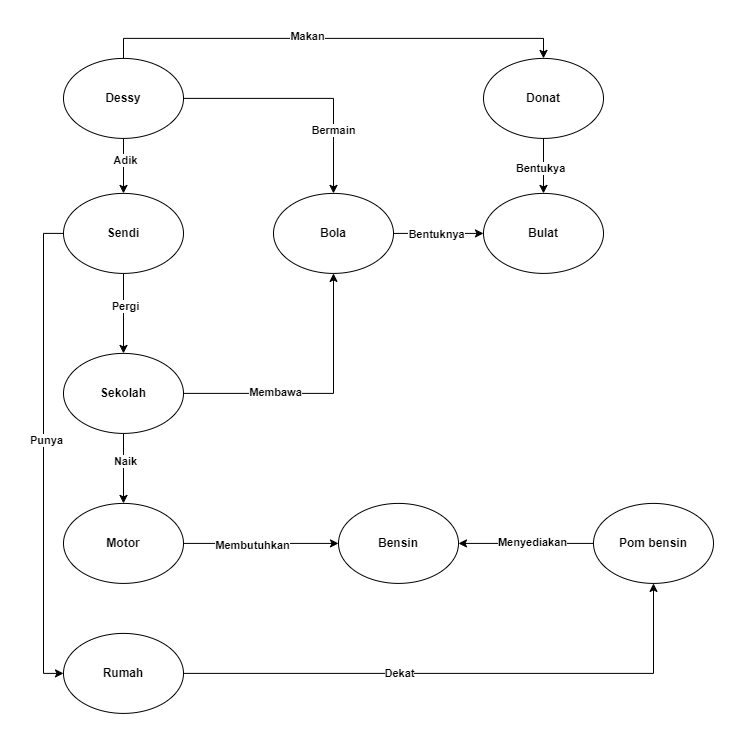

The diagram above was exported from draw.io. Its source (the exported page's mxGraphModel, read from the mxfile embedded in the PNG):
<mxGraphModel dx="1433" dy="580" grid="1" gridSize="10" guides="1" tooltips="1" connect="1" arrows="1" fold="1" page="1" pageScale="1" pageWidth="850" pageHeight="1100" math="0" shadow="0">
  <root>
    <mxCell id="0" />
    <mxCell id="1" parent="0" />
    <mxCell id="T0I__x-V3dmkGsh5BwSw-15" value="" style="edgeStyle=orthogonalEdgeStyle;rounded=0;orthogonalLoop=1;jettySize=auto;html=1;entryX=0.5;entryY=0;entryDx=0;entryDy=0;exitX=0.5;exitY=0;exitDx=0;exitDy=0;fontStyle=1" edge="1" parent="1" source="T0I__x-V3dmkGsh5BwSw-2" target="T0I__x-V3dmkGsh5BwSw-3">
      <mxGeometry relative="1" as="geometry">
        <mxPoint x="369.99999999999994" y="272.90999999999997" as="targetPoint" />
      </mxGeometry>
    </mxCell>
    <mxCell id="T0I__x-V3dmkGsh5BwSw-17" value="Makan" style="edgeLabel;html=1;align=center;verticalAlign=middle;resizable=0;points=[];fontStyle=1" vertex="1" connectable="0" parent="T0I__x-V3dmkGsh5BwSw-15">
      <mxGeometry x="-0.1167" y="2" relative="1" as="geometry">
        <mxPoint as="offset" />
      </mxGeometry>
    </mxCell>
    <mxCell id="T0I__x-V3dmkGsh5BwSw-23" value="" style="edgeStyle=orthogonalEdgeStyle;rounded=0;orthogonalLoop=1;jettySize=auto;html=1;fontStyle=1" edge="1" parent="1" source="T0I__x-V3dmkGsh5BwSw-2" target="T0I__x-V3dmkGsh5BwSw-7">
      <mxGeometry relative="1" as="geometry" />
    </mxCell>
    <mxCell id="T0I__x-V3dmkGsh5BwSw-24" value="Adik" style="edgeLabel;html=1;align=center;verticalAlign=middle;resizable=0;points=[];fontStyle=1" vertex="1" connectable="0" parent="T0I__x-V3dmkGsh5BwSw-23">
      <mxGeometry x="-0.2444" y="1" relative="1" as="geometry">
        <mxPoint as="offset" />
      </mxGeometry>
    </mxCell>
    <mxCell id="T0I__x-V3dmkGsh5BwSw-31" value="" style="edgeStyle=orthogonalEdgeStyle;rounded=0;orthogonalLoop=1;jettySize=auto;html=1;entryX=0.5;entryY=0;entryDx=0;entryDy=0;fontStyle=1" edge="1" parent="1" source="T0I__x-V3dmkGsh5BwSw-2" target="T0I__x-V3dmkGsh5BwSw-10">
      <mxGeometry relative="1" as="geometry">
        <mxPoint x="369.99999999999994" y="272.90999999999997" as="targetPoint" />
      </mxGeometry>
    </mxCell>
    <mxCell id="T0I__x-V3dmkGsh5BwSw-32" value="Bermain" style="edgeLabel;html=1;align=center;verticalAlign=middle;resizable=0;points=[];fontStyle=1" vertex="1" connectable="0" parent="T0I__x-V3dmkGsh5BwSw-31">
      <mxGeometry x="0.4824" y="-1" relative="1" as="geometry">
        <mxPoint as="offset" />
      </mxGeometry>
    </mxCell>
    <mxCell id="T0I__x-V3dmkGsh5BwSw-2" value="Dessy" style="ellipse;whiteSpace=wrap;html=1;fontStyle=1" vertex="1" parent="1">
      <mxGeometry x="110" y="232.91" width="120" height="80" as="geometry" />
    </mxCell>
    <mxCell id="T0I__x-V3dmkGsh5BwSw-21" value="" style="edgeStyle=orthogonalEdgeStyle;rounded=0;orthogonalLoop=1;jettySize=auto;html=1;entryX=0.5;entryY=0;entryDx=0;entryDy=0;fontStyle=1" edge="1" parent="1" source="T0I__x-V3dmkGsh5BwSw-3" target="T0I__x-V3dmkGsh5BwSw-6">
      <mxGeometry relative="1" as="geometry">
        <mxPoint x="590" y="397.90999999999997" as="targetPoint" />
        <Array as="points" />
      </mxGeometry>
    </mxCell>
    <mxCell id="T0I__x-V3dmkGsh5BwSw-22" value="Bentukya" style="edgeLabel;html=1;align=center;verticalAlign=middle;resizable=0;points=[];fontStyle=1" vertex="1" connectable="0" parent="T0I__x-V3dmkGsh5BwSw-21">
      <mxGeometry x="0.1407" y="2" relative="1" as="geometry">
        <mxPoint x="-6" y="-2" as="offset" />
      </mxGeometry>
    </mxCell>
    <mxCell id="T0I__x-V3dmkGsh5BwSw-3" value="Donat" style="ellipse;whiteSpace=wrap;html=1;fontStyle=1" vertex="1" parent="1">
      <mxGeometry x="530" y="232.91" width="120" height="80" as="geometry" />
    </mxCell>
    <mxCell id="T0I__x-V3dmkGsh5BwSw-6" value="Bulat" style="ellipse;whiteSpace=wrap;html=1;fontStyle=1" vertex="1" parent="1">
      <mxGeometry x="530" y="367.90999999999997" width="120" height="80" as="geometry" />
    </mxCell>
    <mxCell id="T0I__x-V3dmkGsh5BwSw-25" value="" style="edgeStyle=orthogonalEdgeStyle;rounded=0;orthogonalLoop=1;jettySize=auto;html=1;fontStyle=1" edge="1" parent="1" source="T0I__x-V3dmkGsh5BwSw-7" target="T0I__x-V3dmkGsh5BwSw-9">
      <mxGeometry relative="1" as="geometry" />
    </mxCell>
    <mxCell id="T0I__x-V3dmkGsh5BwSw-27" value="Pergi" style="edgeLabel;html=1;align=center;verticalAlign=middle;resizable=0;points=[];fontStyle=1" vertex="1" connectable="0" parent="T0I__x-V3dmkGsh5BwSw-25">
      <mxGeometry x="-0.2" y="1" relative="1" as="geometry">
        <mxPoint as="offset" />
      </mxGeometry>
    </mxCell>
    <mxCell id="T0I__x-V3dmkGsh5BwSw-47" value="" style="edgeStyle=orthogonalEdgeStyle;rounded=0;orthogonalLoop=1;jettySize=auto;html=1;entryX=0;entryY=0.5;entryDx=0;entryDy=0;exitX=0;exitY=0.5;exitDx=0;exitDy=0;fontStyle=1" edge="1" parent="1" source="T0I__x-V3dmkGsh5BwSw-7" target="T0I__x-V3dmkGsh5BwSw-13">
      <mxGeometry relative="1" as="geometry">
        <mxPoint x="-3.4139358007223564e-15" y="857.91" as="targetPoint" />
      </mxGeometry>
    </mxCell>
    <mxCell id="T0I__x-V3dmkGsh5BwSw-50" value="Punya" style="edgeLabel;html=1;align=center;verticalAlign=middle;resizable=0;points=[];fontStyle=1" vertex="1" connectable="0" parent="T0I__x-V3dmkGsh5BwSw-47">
      <mxGeometry x="-0.0536" y="2" relative="1" as="geometry">
        <mxPoint as="offset" />
      </mxGeometry>
    </mxCell>
    <mxCell id="T0I__x-V3dmkGsh5BwSw-7" value="Sendi" style="ellipse;whiteSpace=wrap;html=1;fontStyle=1" vertex="1" parent="1">
      <mxGeometry x="110" y="367.90999999999997" width="120" height="80" as="geometry" />
    </mxCell>
    <mxCell id="T0I__x-V3dmkGsh5BwSw-41" value="" style="edgeStyle=orthogonalEdgeStyle;rounded=0;orthogonalLoop=1;jettySize=auto;html=1;fontStyle=1" edge="1" parent="1" source="T0I__x-V3dmkGsh5BwSw-8" target="T0I__x-V3dmkGsh5BwSw-11">
      <mxGeometry relative="1" as="geometry" />
    </mxCell>
    <mxCell id="T0I__x-V3dmkGsh5BwSw-42" value="Membutuhkan" style="edgeLabel;html=1;align=center;verticalAlign=middle;resizable=0;points=[];fontStyle=1" vertex="1" connectable="0" parent="T0I__x-V3dmkGsh5BwSw-41">
      <mxGeometry x="-0.1111" y="-2" relative="1" as="geometry">
        <mxPoint as="offset" />
      </mxGeometry>
    </mxCell>
    <mxCell id="T0I__x-V3dmkGsh5BwSw-8" value="Motor" style="ellipse;whiteSpace=wrap;html=1;fontStyle=1" vertex="1" parent="1">
      <mxGeometry x="110" y="677.91" width="120" height="80" as="geometry" />
    </mxCell>
    <mxCell id="T0I__x-V3dmkGsh5BwSw-26" value="" style="edgeStyle=orthogonalEdgeStyle;rounded=0;orthogonalLoop=1;jettySize=auto;html=1;fontStyle=1" edge="1" parent="1" source="T0I__x-V3dmkGsh5BwSw-9" target="T0I__x-V3dmkGsh5BwSw-8">
      <mxGeometry relative="1" as="geometry" />
    </mxCell>
    <mxCell id="T0I__x-V3dmkGsh5BwSw-29" value="Naik" style="edgeLabel;html=1;align=center;verticalAlign=middle;resizable=0;points=[];fontStyle=1" vertex="1" connectable="0" parent="T0I__x-V3dmkGsh5BwSw-26">
      <mxGeometry x="-0.2" y="1" relative="1" as="geometry">
        <mxPoint as="offset" />
      </mxGeometry>
    </mxCell>
    <mxCell id="T0I__x-V3dmkGsh5BwSw-37" value="" style="edgeStyle=orthogonalEdgeStyle;rounded=0;orthogonalLoop=1;jettySize=auto;html=1;entryX=0.5;entryY=1;entryDx=0;entryDy=0;fontStyle=1" edge="1" parent="1" source="T0I__x-V3dmkGsh5BwSw-9" target="T0I__x-V3dmkGsh5BwSw-10">
      <mxGeometry relative="1" as="geometry">
        <mxPoint x="369.99999999999994" y="567.91" as="targetPoint" />
      </mxGeometry>
    </mxCell>
    <mxCell id="T0I__x-V3dmkGsh5BwSw-38" value="Membawa" style="edgeLabel;html=1;align=center;verticalAlign=middle;resizable=0;points=[];fontStyle=1" vertex="1" connectable="0" parent="T0I__x-V3dmkGsh5BwSw-37">
      <mxGeometry x="-0.3231" y="4" relative="1" as="geometry">
        <mxPoint y="3" as="offset" />
      </mxGeometry>
    </mxCell>
    <mxCell id="T0I__x-V3dmkGsh5BwSw-9" value="Sekolah" style="ellipse;whiteSpace=wrap;html=1;fontStyle=1" vertex="1" parent="1">
      <mxGeometry x="110" y="527.91" width="120" height="80" as="geometry" />
    </mxCell>
    <mxCell id="T0I__x-V3dmkGsh5BwSw-39" value="" style="edgeStyle=orthogonalEdgeStyle;rounded=0;orthogonalLoop=1;jettySize=auto;html=1;fontStyle=1" edge="1" parent="1" source="T0I__x-V3dmkGsh5BwSw-10" target="T0I__x-V3dmkGsh5BwSw-6">
      <mxGeometry relative="1" as="geometry" />
    </mxCell>
    <mxCell id="T0I__x-V3dmkGsh5BwSw-40" value="Bentuknya" style="edgeLabel;html=1;align=center;verticalAlign=middle;resizable=0;points=[];fontStyle=1" vertex="1" connectable="0" parent="T0I__x-V3dmkGsh5BwSw-39">
      <mxGeometry x="-0.2" y="-1" relative="1" as="geometry">
        <mxPoint x="7" as="offset" />
      </mxGeometry>
    </mxCell>
    <mxCell id="T0I__x-V3dmkGsh5BwSw-10" value="Bola" style="ellipse;whiteSpace=wrap;html=1;fontStyle=1" vertex="1" parent="1">
      <mxGeometry x="319.99999999999994" y="367.90999999999997" width="120" height="80" as="geometry" />
    </mxCell>
    <mxCell id="T0I__x-V3dmkGsh5BwSw-11" value="Bensin" style="ellipse;whiteSpace=wrap;html=1;fontStyle=1" vertex="1" parent="1">
      <mxGeometry x="384.99999999999994" y="677.91" width="120" height="80" as="geometry" />
    </mxCell>
    <mxCell id="T0I__x-V3dmkGsh5BwSw-44" value="" style="edgeStyle=orthogonalEdgeStyle;rounded=0;orthogonalLoop=1;jettySize=auto;html=1;entryX=1;entryY=0.5;entryDx=0;entryDy=0;exitX=0;exitY=0.5;exitDx=0;exitDy=0;fontStyle=1" edge="1" parent="1" source="T0I__x-V3dmkGsh5BwSw-12" target="T0I__x-V3dmkGsh5BwSw-11">
      <mxGeometry relative="1" as="geometry">
        <mxPoint x="489.99999999999994" y="707.91" as="targetPoint" />
      </mxGeometry>
    </mxCell>
    <mxCell id="T0I__x-V3dmkGsh5BwSw-45" value="Menyediakan" style="edgeLabel;html=1;align=center;verticalAlign=middle;resizable=0;points=[];fontStyle=1" vertex="1" connectable="0" parent="T0I__x-V3dmkGsh5BwSw-44">
      <mxGeometry x="0.1556" y="-1" relative="1" as="geometry">
        <mxPoint x="16" as="offset" />
      </mxGeometry>
    </mxCell>
    <mxCell id="T0I__x-V3dmkGsh5BwSw-12" value="Pom bensin" style="ellipse;whiteSpace=wrap;html=1;fontStyle=1" vertex="1" parent="1">
      <mxGeometry x="640" y="677.91" width="120" height="80" as="geometry" />
    </mxCell>
    <mxCell id="T0I__x-V3dmkGsh5BwSw-52" value="" style="edgeStyle=orthogonalEdgeStyle;rounded=0;orthogonalLoop=1;jettySize=auto;html=1;entryX=0.5;entryY=1;entryDx=0;entryDy=0;fontStyle=1" edge="1" parent="1" source="T0I__x-V3dmkGsh5BwSw-13" target="T0I__x-V3dmkGsh5BwSw-12">
      <mxGeometry relative="1" as="geometry">
        <mxPoint x="369.99999999999994" y="847.91" as="targetPoint" />
      </mxGeometry>
    </mxCell>
    <mxCell id="T0I__x-V3dmkGsh5BwSw-53" value="Dekat" style="edgeLabel;html=1;align=center;verticalAlign=middle;resizable=0;points=[];fontStyle=1" vertex="1" connectable="0" parent="T0I__x-V3dmkGsh5BwSw-52">
      <mxGeometry x="-0.2283" relative="1" as="geometry">
        <mxPoint as="offset" />
      </mxGeometry>
    </mxCell>
    <mxCell id="T0I__x-V3dmkGsh5BwSw-13" value="Rumah" style="ellipse;whiteSpace=wrap;html=1;fontStyle=1" vertex="1" parent="1">
      <mxGeometry x="110" y="807.91" width="120" height="80" as="geometry" />
    </mxCell>
  </root>
</mxGraphModel>